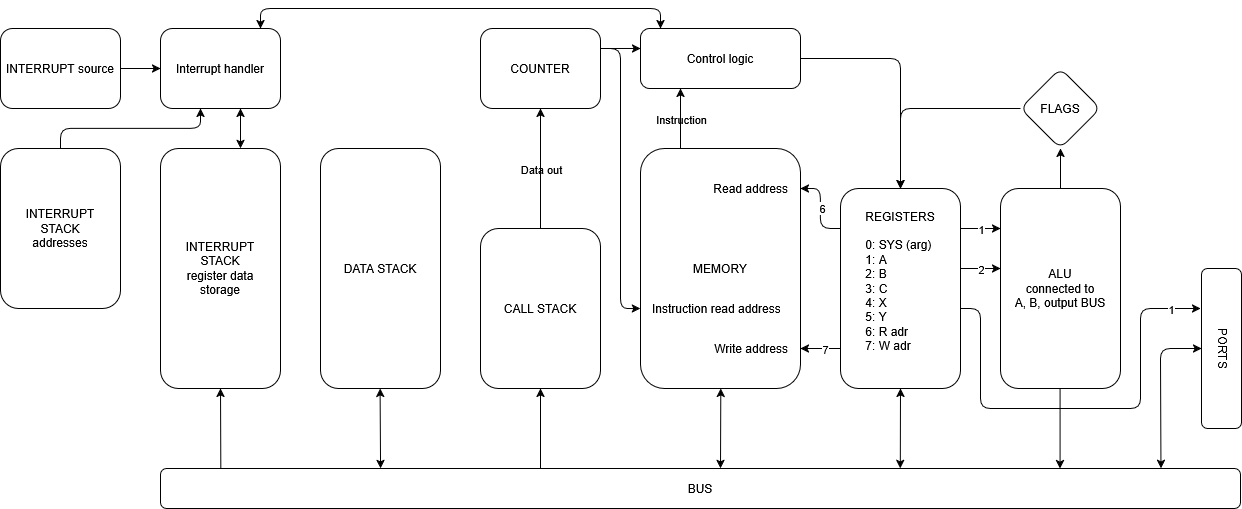

The diagram above was exported from draw.io. Its source (the exported page's mxGraphModel, read from the mxfile embedded in the PNG):
<mxGraphModel dx="2276" dy="779" grid="1" gridSize="10" guides="1" tooltips="1" connect="1" arrows="1" fold="1" page="1" pageScale="1" pageWidth="850" pageHeight="1100" background="#ffffff" math="0" shadow="0">
  <root>
    <mxCell id="0" />
    <mxCell id="1" parent="0" />
    <mxCell id="KHqPDg_HU8Rs7-JTb3Xf-2" value="MEMORY" style="rounded=1;whiteSpace=wrap;html=1;labelBackgroundColor=none;" parent="1" vertex="1">
      <mxGeometry x="160" y="160" width="160" height="240" as="geometry" />
    </mxCell>
    <mxCell id="KHqPDg_HU8Rs7-JTb3Xf-11" value="&lt;div&gt;Control logic&lt;/div&gt;" style="rounded=1;whiteSpace=wrap;html=1;labelBackgroundColor=none;" parent="1" vertex="1">
      <mxGeometry x="160" y="40" width="160" height="60" as="geometry" />
    </mxCell>
    <mxCell id="KHqPDg_HU8Rs7-JTb3Xf-17" style="edgeStyle=orthogonalEdgeStyle;rounded=1;orthogonalLoop=1;jettySize=auto;html=1;exitX=0;exitY=0.2;exitDx=0;exitDy=0;exitPerimeter=0;labelBackgroundColor=none;fontColor=default;" parent="1" source="I-WwYZqH4gZENoLb_1I8-46" edge="1">
      <mxGeometry relative="1" as="geometry">
        <mxPoint x="360" y="430" as="sourcePoint" />
        <mxPoint x="320" y="200" as="targetPoint" />
        <Array as="points">
          <mxPoint x="340" y="240" />
          <mxPoint x="340" y="200" />
        </Array>
      </mxGeometry>
    </mxCell>
    <mxCell id="I-WwYZqH4gZENoLb_1I8-61" value="6" style="edgeLabel;html=1;align=center;verticalAlign=middle;resizable=0;points=[];rounded=1;" vertex="1" connectable="0" parent="KHqPDg_HU8Rs7-JTb3Xf-17">
      <mxGeometry x="0.02" y="-1" relative="1" as="geometry">
        <mxPoint as="offset" />
      </mxGeometry>
    </mxCell>
    <mxCell id="KHqPDg_HU8Rs7-JTb3Xf-25" value="" style="endArrow=classic;html=1;rounded=1;exitX=0;exitY=0.8;exitDx=0;exitDy=0;exitPerimeter=0;labelBackgroundColor=none;fontColor=default;" parent="1" edge="1" source="I-WwYZqH4gZENoLb_1I8-46">
      <mxGeometry width="50" height="50" relative="1" as="geometry">
        <mxPoint x="340" y="480" as="sourcePoint" />
        <mxPoint x="320" y="360" as="targetPoint" />
        <Array as="points">
          <mxPoint x="340" y="360" />
        </Array>
      </mxGeometry>
    </mxCell>
    <mxCell id="I-WwYZqH4gZENoLb_1I8-60" value="7" style="edgeLabel;html=1;align=center;verticalAlign=middle;resizable=0;points=[];rounded=1;" vertex="1" connectable="0" parent="KHqPDg_HU8Rs7-JTb3Xf-25">
      <mxGeometry x="-0.18" relative="1" as="geometry">
        <mxPoint as="offset" />
      </mxGeometry>
    </mxCell>
    <mxCell id="KHqPDg_HU8Rs7-JTb3Xf-26" value="Write address" style="text;html=1;align=right;verticalAlign=middle;whiteSpace=wrap;rounded=1;labelBackgroundColor=none;" parent="1" vertex="1">
      <mxGeometry x="210" y="350" width="100" height="20" as="geometry" />
    </mxCell>
    <mxCell id="KHqPDg_HU8Rs7-JTb3Xf-28" value="Read address" style="text;html=1;align=right;verticalAlign=middle;whiteSpace=wrap;rounded=1;labelBackgroundColor=none;" parent="1" vertex="1">
      <mxGeometry x="210" y="190" width="100" height="20" as="geometry" />
    </mxCell>
    <mxCell id="KHqPDg_HU8Rs7-JTb3Xf-51" value="&lt;div&gt;ALU&lt;/div&gt;&lt;div&gt;connected to&lt;/div&gt;&lt;div&gt;A, B, output BUS&lt;/div&gt;" style="rounded=1;whiteSpace=wrap;html=1;labelBackgroundColor=none;" parent="1" vertex="1">
      <mxGeometry x="520" y="200" width="120" height="200" as="geometry" />
    </mxCell>
    <mxCell id="KHqPDg_HU8Rs7-JTb3Xf-62" value="CALL STACK" style="rounded=1;whiteSpace=wrap;html=1;labelBackgroundColor=none;" parent="1" vertex="1">
      <mxGeometry y="240" width="120" height="160" as="geometry" />
    </mxCell>
    <mxCell id="KHqPDg_HU8Rs7-JTb3Xf-63" value="" style="endArrow=classic;html=1;rounded=1;entryX=0.5;entryY=1;entryDx=0;entryDy=0;labelBackgroundColor=none;fontColor=default;" parent="1" target="KHqPDg_HU8Rs7-JTb3Xf-62" edge="1">
      <mxGeometry relative="1" as="geometry">
        <mxPoint x="60" y="480" as="sourcePoint" />
        <mxPoint x="40" y="400" as="targetPoint" />
      </mxGeometry>
    </mxCell>
    <mxCell id="KHqPDg_HU8Rs7-JTb3Xf-65" value="" style="endArrow=classic;html=1;rounded=1;exitX=0.5;exitY=0;exitDx=0;exitDy=0;entryX=0.5;entryY=1;entryDx=0;entryDy=0;labelBackgroundColor=none;fontColor=default;" parent="1" source="KHqPDg_HU8Rs7-JTb3Xf-62" target="KHqPDg_HU8Rs7-JTb3Xf-70" edge="1">
      <mxGeometry relative="1" as="geometry">
        <mxPoint x="80" y="400" as="sourcePoint" />
        <mxPoint x="40" y="120" as="targetPoint" />
      </mxGeometry>
    </mxCell>
    <mxCell id="KHqPDg_HU8Rs7-JTb3Xf-66" value="Data out" style="edgeLabel;resizable=0;html=1;;align=center;verticalAlign=middle;rounded=1;labelBackgroundColor=none;" parent="KHqPDg_HU8Rs7-JTb3Xf-65" connectable="0" vertex="1">
      <mxGeometry relative="1" as="geometry" />
    </mxCell>
    <mxCell id="KHqPDg_HU8Rs7-JTb3Xf-68" value="" style="endArrow=classic;html=1;rounded=1;exitX=1;exitY=0.25;exitDx=0;exitDy=0;entryX=0;entryY=0.333;entryDx=0;entryDy=0;entryPerimeter=0;labelBackgroundColor=none;fontColor=default;" parent="1" source="KHqPDg_HU8Rs7-JTb3Xf-70" target="KHqPDg_HU8Rs7-JTb3Xf-11" edge="1">
      <mxGeometry width="50" height="50" relative="1" as="geometry">
        <mxPoint x="80" y="60" as="sourcePoint" />
        <mxPoint x="290" y="220" as="targetPoint" />
      </mxGeometry>
    </mxCell>
    <mxCell id="KHqPDg_HU8Rs7-JTb3Xf-70" value="COUNTER" style="rounded=1;whiteSpace=wrap;html=1;labelBackgroundColor=none;" parent="1" vertex="1">
      <mxGeometry y="40" width="120" height="80" as="geometry" />
    </mxCell>
    <mxCell id="KHqPDg_HU8Rs7-JTb3Xf-71" value="Instruction read address" style="text;html=1;align=left;verticalAlign=middle;whiteSpace=wrap;rounded=1;labelBackgroundColor=none;" parent="1" vertex="1">
      <mxGeometry x="170" y="310" width="140" height="20" as="geometry" />
    </mxCell>
    <mxCell id="KHqPDg_HU8Rs7-JTb3Xf-72" value="" style="endArrow=classic;html=1;rounded=1;exitX=1;exitY=0.25;exitDx=0;exitDy=0;entryX=0;entryY=0.667;entryDx=0;entryDy=0;entryPerimeter=0;labelBackgroundColor=none;fontColor=default;" parent="1" source="KHqPDg_HU8Rs7-JTb3Xf-70" target="KHqPDg_HU8Rs7-JTb3Xf-2" edge="1">
      <mxGeometry width="50" height="50" relative="1" as="geometry">
        <mxPoint x="370" y="250" as="sourcePoint" />
        <mxPoint x="420" y="200" as="targetPoint" />
        <Array as="points">
          <mxPoint x="140" y="60" />
          <mxPoint x="140" y="320" />
        </Array>
      </mxGeometry>
    </mxCell>
    <mxCell id="KHqPDg_HU8Rs7-JTb3Xf-74" value="" style="endArrow=classic;html=1;rounded=1;entryX=0.25;entryY=1;entryDx=0;entryDy=0;exitX=0.25;exitY=0;exitDx=0;exitDy=0;labelBackgroundColor=none;fontColor=default;" parent="1" source="KHqPDg_HU8Rs7-JTb3Xf-2" target="KHqPDg_HU8Rs7-JTb3Xf-11" edge="1">
      <mxGeometry relative="1" as="geometry">
        <mxPoint x="180" y="140" as="sourcePoint" />
        <mxPoint x="200" y="120" as="targetPoint" />
      </mxGeometry>
    </mxCell>
    <mxCell id="KHqPDg_HU8Rs7-JTb3Xf-75" value="Instruction" style="edgeLabel;resizable=0;html=1;;align=center;verticalAlign=middle;rounded=1;labelBackgroundColor=none;" parent="KHqPDg_HU8Rs7-JTb3Xf-74" connectable="0" vertex="1">
      <mxGeometry relative="1" as="geometry" />
    </mxCell>
    <mxCell id="KHqPDg_HU8Rs7-JTb3Xf-84" value="&lt;div&gt;INTERRUPT&lt;/div&gt;&lt;div&gt;STACK&lt;/div&gt;&lt;div&gt;register data&lt;/div&gt;&lt;div&gt;storage&lt;/div&gt;" style="rounded=1;whiteSpace=wrap;html=1;labelBackgroundColor=none;" parent="1" vertex="1">
      <mxGeometry x="-320" y="160" width="120" height="240" as="geometry" />
    </mxCell>
    <mxCell id="KHqPDg_HU8Rs7-JTb3Xf-89" value="PORTS" style="rounded=1;whiteSpace=wrap;html=1;textDirection=vertical-lr;labelBackgroundColor=none;" parent="1" vertex="1">
      <mxGeometry x="721" y="280" width="40" height="160" as="geometry" />
    </mxCell>
    <mxCell id="KHqPDg_HU8Rs7-JTb3Xf-92" value="" style="endArrow=classic;html=1;rounded=1;entryX=0.5;entryY=1;entryDx=0;entryDy=0;exitX=0.204;exitY=0;exitDx=0;exitDy=0;exitPerimeter=0;labelBackgroundColor=none;fontColor=default;" parent="1" target="KHqPDg_HU8Rs7-JTb3Xf-84" edge="1">
      <mxGeometry relative="1" as="geometry">
        <mxPoint x="-259.68000000000006" y="480" as="sourcePoint" />
        <mxPoint x="-40" y="580" as="targetPoint" />
      </mxGeometry>
    </mxCell>
    <mxCell id="KHqPDg_HU8Rs7-JTb3Xf-94" value="" style="endArrow=classic;html=1;rounded=1;exitX=0.667;exitY=0;exitDx=0;exitDy=0;exitPerimeter=0;entryX=0.667;entryY=1;entryDx=0;entryDy=0;entryPerimeter=0;shadow=0;startArrow=classic;startFill=1;labelBackgroundColor=none;fontColor=default;" parent="1" source="KHqPDg_HU8Rs7-JTb3Xf-84" target="I-WwYZqH4gZENoLb_1I8-26" edge="1">
      <mxGeometry relative="1" as="geometry">
        <mxPoint x="100" y="610" as="sourcePoint" />
        <mxPoint x="-260" y="120" as="targetPoint" />
        <Array as="points">
          <mxPoint x="-240" y="150" />
          <mxPoint x="-240" y="140" />
        </Array>
      </mxGeometry>
    </mxCell>
    <mxCell id="KHqPDg_HU8Rs7-JTb3Xf-6" value="BUS" style="rounded=1;whiteSpace=wrap;html=1;labelBackgroundColor=none;" parent="1" vertex="1">
      <mxGeometry x="-320" y="480" width="1080" height="40" as="geometry" />
    </mxCell>
    <mxCell id="I-WwYZqH4gZENoLb_1I8-19" value="&lt;div&gt;INTERRUPT&lt;/div&gt;&lt;div&gt;STACK&lt;/div&gt;&lt;div&gt;addresses&lt;/div&gt;" style="rounded=1;whiteSpace=wrap;html=1;labelBackgroundColor=none;" vertex="1" parent="1">
      <mxGeometry x="-480" y="160" width="120" height="160" as="geometry" />
    </mxCell>
    <mxCell id="I-WwYZqH4gZENoLb_1I8-22" value="" style="endArrow=classic;html=1;rounded=1;exitX=0.5;exitY=0;exitDx=0;exitDy=0;entryX=0.667;entryY=1;entryDx=0;entryDy=0;entryPerimeter=0;labelBackgroundColor=none;fontColor=default;" edge="1" parent="1" source="I-WwYZqH4gZENoLb_1I8-19">
      <mxGeometry width="50" height="50" relative="1" as="geometry">
        <mxPoint x="-460" y="160" as="sourcePoint" />
        <mxPoint x="-279.96000000000004" y="120" as="targetPoint" />
        <Array as="points">
          <mxPoint x="-420" y="140" />
          <mxPoint x="-280" y="140" />
        </Array>
      </mxGeometry>
    </mxCell>
    <mxCell id="I-WwYZqH4gZENoLb_1I8-25" value="DATA STACK" style="rounded=1;whiteSpace=wrap;html=1;labelBackgroundColor=none;" vertex="1" parent="1">
      <mxGeometry x="-160" y="160" width="120" height="240" as="geometry" />
    </mxCell>
    <mxCell id="I-WwYZqH4gZENoLb_1I8-26" value="Interrupt handler" style="rounded=1;whiteSpace=wrap;html=1;labelBackgroundColor=none;" vertex="1" parent="1">
      <mxGeometry x="-320" y="40" width="120" height="80" as="geometry" />
    </mxCell>
    <mxCell id="I-WwYZqH4gZENoLb_1I8-29" value="" style="endArrow=classic;startArrow=classic;html=1;rounded=1;entryX=0.125;entryY=0;entryDx=0;entryDy=0;entryPerimeter=0;exitX=0.833;exitY=0;exitDx=0;exitDy=0;exitPerimeter=0;labelBackgroundColor=none;fontColor=default;" edge="1" parent="1" source="I-WwYZqH4gZENoLb_1I8-26" target="KHqPDg_HU8Rs7-JTb3Xf-11">
      <mxGeometry width="50" height="50" relative="1" as="geometry">
        <mxPoint x="40" y="110" as="sourcePoint" />
        <mxPoint x="90" y="60" as="targetPoint" />
        <Array as="points">
          <mxPoint x="-220" y="20" />
          <mxPoint x="180" y="20" />
        </Array>
      </mxGeometry>
    </mxCell>
    <mxCell id="I-WwYZqH4gZENoLb_1I8-30" value="" style="endArrow=classic;startArrow=classic;html=1;rounded=1;labelBackgroundColor=none;fontColor=default;" edge="1" parent="1">
      <mxGeometry width="50" height="50" relative="1" as="geometry">
        <mxPoint x="240" y="480" as="sourcePoint" />
        <mxPoint x="240.3" y="400" as="targetPoint" />
      </mxGeometry>
    </mxCell>
    <mxCell id="I-WwYZqH4gZENoLb_1I8-31" value="" style="endArrow=classic;startArrow=classic;html=1;rounded=1;exitX=0.056;exitY=0;exitDx=0;exitDy=0;exitPerimeter=0;entryX=0.5;entryY=1;entryDx=0;entryDy=0;labelBackgroundColor=none;fontColor=default;" edge="1" parent="1">
      <mxGeometry width="50" height="50" relative="1" as="geometry">
        <mxPoint x="-99.94" y="480" as="sourcePoint" />
        <mxPoint x="-100.42000000000002" y="400" as="targetPoint" />
      </mxGeometry>
    </mxCell>
    <mxCell id="I-WwYZqH4gZENoLb_1I8-32" value="" style="endArrow=classic;startArrow=classic;html=1;rounded=1;exitX=0.939;exitY=0;exitDx=0;exitDy=0;exitPerimeter=0;entryX=0;entryY=0.5;entryDx=0;entryDy=0;labelBackgroundColor=none;fontColor=default;" edge="1" parent="1" target="KHqPDg_HU8Rs7-JTb3Xf-89">
      <mxGeometry width="50" height="50" relative="1" as="geometry">
        <mxPoint x="680.48" y="480" as="sourcePoint" />
        <mxPoint x="681" y="400" as="targetPoint" />
        <Array as="points">
          <mxPoint x="680" y="360" />
        </Array>
      </mxGeometry>
    </mxCell>
    <mxCell id="I-WwYZqH4gZENoLb_1I8-36" value="" style="endArrow=classic;html=1;rounded=1;exitX=1;exitY=0.5;exitDx=0;exitDy=0;entryX=0.5;entryY=0;entryDx=0;entryDy=0;labelBackgroundColor=none;fontColor=default;" edge="1" parent="1" source="KHqPDg_HU8Rs7-JTb3Xf-11" target="I-WwYZqH4gZENoLb_1I8-46">
      <mxGeometry width="50" height="50" relative="1" as="geometry">
        <mxPoint x="490" y="340" as="sourcePoint" />
        <mxPoint x="430" y="70" as="targetPoint" />
        <Array as="points">
          <mxPoint x="420" y="70" />
        </Array>
      </mxGeometry>
    </mxCell>
    <mxCell id="I-WwYZqH4gZENoLb_1I8-37" value="" style="endArrow=classic;startArrow=classic;html=1;rounded=1;entryX=0.5;entryY=1;entryDx=0;entryDy=0;exitX=0.685;exitY=0;exitDx=0;exitDy=0;exitPerimeter=0;labelBackgroundColor=none;fontColor=default;" edge="1" parent="1" source="KHqPDg_HU8Rs7-JTb3Xf-6">
      <mxGeometry width="50" height="50" relative="1" as="geometry">
        <mxPoint x="410" y="400" as="sourcePoint" />
        <mxPoint x="420" y="400" as="targetPoint" />
      </mxGeometry>
    </mxCell>
    <mxCell id="I-WwYZqH4gZENoLb_1I8-39" value="" style="endArrow=classic;html=1;rounded=1;entryX=0;entryY=0.2;entryDx=0;entryDy=0;entryPerimeter=0;labelBackgroundColor=none;fontColor=default;" edge="1" parent="1" target="KHqPDg_HU8Rs7-JTb3Xf-51">
      <mxGeometry relative="1" as="geometry">
        <mxPoint x="480" y="240" as="sourcePoint" />
        <mxPoint x="590" y="310" as="targetPoint" />
      </mxGeometry>
    </mxCell>
    <mxCell id="I-WwYZqH4gZENoLb_1I8-40" value="1" style="edgeLabel;resizable=0;html=1;;align=center;verticalAlign=middle;rounded=1;labelBackgroundColor=default;" connectable="0" vertex="1" parent="I-WwYZqH4gZENoLb_1I8-39">
      <mxGeometry relative="1" as="geometry" />
    </mxCell>
    <mxCell id="I-WwYZqH4gZENoLb_1I8-41" value="" style="endArrow=classic;html=1;rounded=1;entryX=0;entryY=0.4;entryDx=0;entryDy=0;entryPerimeter=0;labelBackgroundColor=none;fontColor=default;" edge="1" parent="1" target="KHqPDg_HU8Rs7-JTb3Xf-51">
      <mxGeometry relative="1" as="geometry">
        <mxPoint x="480" y="280" as="sourcePoint" />
        <mxPoint x="640" y="270" as="targetPoint" />
      </mxGeometry>
    </mxCell>
    <mxCell id="I-WwYZqH4gZENoLb_1I8-42" value="2" style="edgeLabel;resizable=0;html=1;;align=center;verticalAlign=middle;rounded=1;labelBackgroundColor=default;" connectable="0" vertex="1" parent="I-WwYZqH4gZENoLb_1I8-41">
      <mxGeometry relative="1" as="geometry" />
    </mxCell>
    <mxCell id="I-WwYZqH4gZENoLb_1I8-46" value="&lt;div&gt;REGISTERS&lt;/div&gt;&lt;div&gt;&lt;br&gt;&lt;/div&gt;&lt;div align=&quot;left&quot;&gt;0: SYS (arg)&lt;/div&gt;&lt;div align=&quot;left&quot;&gt;1: A&lt;/div&gt;&lt;div align=&quot;left&quot;&gt;2: B&lt;/div&gt;&lt;div align=&quot;left&quot;&gt;3: C&lt;/div&gt;&lt;div align=&quot;left&quot;&gt;4: X&lt;/div&gt;&lt;div align=&quot;left&quot;&gt;5: Y&lt;/div&gt;&lt;div align=&quot;left&quot;&gt;6: R adr&lt;/div&gt;&lt;div align=&quot;left&quot;&gt;7: W adr&lt;/div&gt;&lt;div&gt;&lt;br&gt;&lt;/div&gt;" style="rounded=1;whiteSpace=wrap;html=1;labelBackgroundColor=none;" vertex="1" parent="1">
      <mxGeometry x="360" y="200" width="120" height="200" as="geometry" />
    </mxCell>
    <mxCell id="I-WwYZqH4gZENoLb_1I8-50" value="FLAGS" style="rhombus;whiteSpace=wrap;html=1;rounded=1;labelBackgroundColor=none;" vertex="1" parent="1">
      <mxGeometry x="540" y="80" width="80" height="80" as="geometry" />
    </mxCell>
    <mxCell id="I-WwYZqH4gZENoLb_1I8-51" value="" style="endArrow=classic;html=1;rounded=1;entryX=0.5;entryY=1;entryDx=0;entryDy=0;exitX=0.5;exitY=0;exitDx=0;exitDy=0;labelBackgroundColor=none;fontColor=default;" edge="1" parent="1" source="KHqPDg_HU8Rs7-JTb3Xf-51" target="I-WwYZqH4gZENoLb_1I8-50">
      <mxGeometry width="50" height="50" relative="1" as="geometry">
        <mxPoint x="580" y="190" as="sourcePoint" />
        <mxPoint x="490" y="250" as="targetPoint" />
      </mxGeometry>
    </mxCell>
    <mxCell id="I-WwYZqH4gZENoLb_1I8-52" value="" style="endArrow=classic;html=1;rounded=1;entryX=0.5;entryY=0;entryDx=0;entryDy=0;labelBackgroundColor=none;fontColor=default;" edge="1" parent="1" source="I-WwYZqH4gZENoLb_1I8-50" target="I-WwYZqH4gZENoLb_1I8-46">
      <mxGeometry width="50" height="50" relative="1" as="geometry">
        <mxPoint x="550" y="220" as="sourcePoint" />
        <mxPoint x="480" y="170" as="targetPoint" />
        <Array as="points">
          <mxPoint x="420" y="120" />
        </Array>
      </mxGeometry>
    </mxCell>
    <mxCell id="I-WwYZqH4gZENoLb_1I8-54" value="" style="endArrow=none;startArrow=classic;html=1;rounded=1;entryX=0.5;entryY=1;entryDx=0;entryDy=0;exitX=0.685;exitY=0;exitDx=0;exitDy=0;exitPerimeter=0;startFill=1;labelBackgroundColor=none;fontColor=default;" edge="1" parent="1">
      <mxGeometry width="50" height="50" relative="1" as="geometry">
        <mxPoint x="579.58" y="480" as="sourcePoint" />
        <mxPoint x="579.58" y="400" as="targetPoint" />
      </mxGeometry>
    </mxCell>
    <mxCell id="I-WwYZqH4gZENoLb_1I8-55" value="&lt;div&gt;INTERRUPT source&lt;/div&gt;" style="rounded=1;whiteSpace=wrap;html=1;labelBackgroundColor=none;" vertex="1" parent="1">
      <mxGeometry x="-480" y="40" width="120" height="80" as="geometry" />
    </mxCell>
    <mxCell id="I-WwYZqH4gZENoLb_1I8-56" value="" style="endArrow=classic;html=1;rounded=1;entryX=0;entryY=0.5;entryDx=0;entryDy=0;exitX=1;exitY=0.5;exitDx=0;exitDy=0;labelBackgroundColor=none;fontColor=default;" edge="1" parent="1" source="I-WwYZqH4gZENoLb_1I8-55" target="I-WwYZqH4gZENoLb_1I8-26">
      <mxGeometry relative="1" as="geometry">
        <mxPoint x="-420.42" y="40" as="sourcePoint" />
        <mxPoint x="-420.42" y="-40" as="targetPoint" />
      </mxGeometry>
    </mxCell>
    <mxCell id="I-WwYZqH4gZENoLb_1I8-58" value="" style="endArrow=classic;html=1;rounded=1;" edge="1" parent="1">
      <mxGeometry relative="1" as="geometry">
        <mxPoint x="480" y="320" as="sourcePoint" />
        <mxPoint x="720" y="320" as="targetPoint" />
        <Array as="points">
          <mxPoint x="500" y="320" />
          <mxPoint x="500" y="420" />
          <mxPoint x="660" y="420" />
          <mxPoint x="660" y="320" />
        </Array>
      </mxGeometry>
    </mxCell>
    <mxCell id="I-WwYZqH4gZENoLb_1I8-59" value="1" style="edgeLabel;resizable=0;html=1;;align=center;verticalAlign=middle;rounded=1;" connectable="0" vertex="1" parent="I-WwYZqH4gZENoLb_1I8-58">
      <mxGeometry relative="1" as="geometry">
        <mxPoint x="90" y="-100" as="offset" />
      </mxGeometry>
    </mxCell>
  </root>
</mxGraphModel>